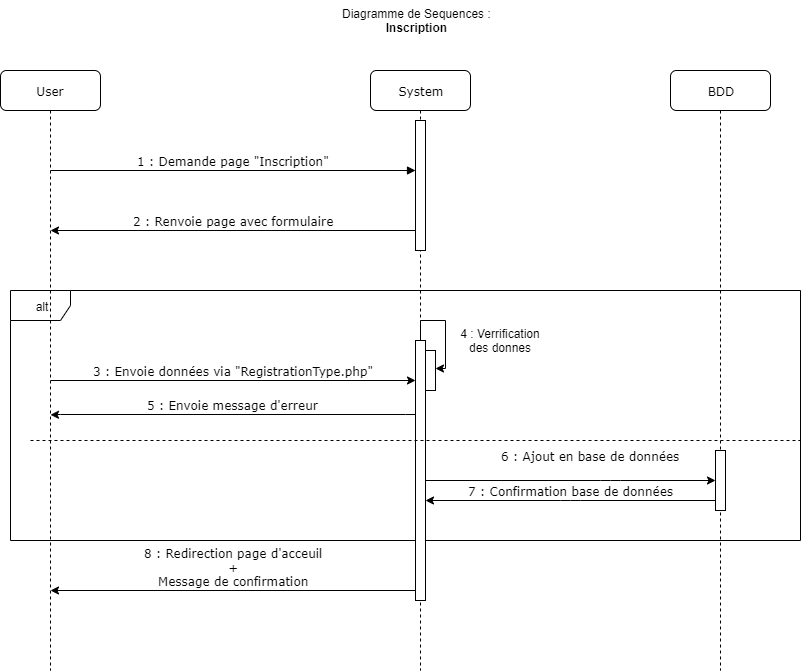

The diagram above was exported from draw.io. Its source (the exported page's mxGraphModel, read from the mxfile embedded in the PNG):
<mxGraphModel dx="1072" dy="792" grid="1" gridSize="10" guides="1" tooltips="1" connect="1" arrows="1" fold="1" page="1" pageScale="1" pageWidth="1100" pageHeight="850" background="#ffffff" math="0" shadow="0">
  <root>
    <mxCell id="0" />
    <mxCell id="1" parent="0" />
    <mxCell id="iVb1Nu-RLqh_Ps4pL5e1-4" value="alt" style="shape=umlFrame;whiteSpace=wrap;html=1;" parent="1" vertex="1">
      <mxGeometry x="110" y="300" width="790" height="250" as="geometry" />
    </mxCell>
    <mxCell id="7baba1c4bc27f4b0-2" value="System" style="shape=umlLifeline;perimeter=lifelinePerimeter;whiteSpace=wrap;html=1;container=1;collapsible=0;recursiveResize=0;outlineConnect=0;rounded=1;shadow=0;comic=0;labelBackgroundColor=none;strokeWidth=1;fontFamily=Verdana;fontSize=12;align=center;" parent="1" vertex="1">
      <mxGeometry x="470" y="80" width="100" height="600" as="geometry" />
    </mxCell>
    <mxCell id="7baba1c4bc27f4b0-10" value="" style="html=1;points=[];perimeter=orthogonalPerimeter;rounded=0;shadow=0;comic=0;labelBackgroundColor=none;strokeWidth=1;fontFamily=Verdana;fontSize=12;align=center;" parent="7baba1c4bc27f4b0-2" vertex="1">
      <mxGeometry x="45" y="50" width="10" height="130" as="geometry" />
    </mxCell>
    <mxCell id="iVb1Nu-RLqh_Ps4pL5e1-6" value="" style="html=1;points=[];perimeter=orthogonalPerimeter;rounded=0;shadow=0;comic=0;labelBackgroundColor=none;strokeWidth=1;fontFamily=Verdana;fontSize=12;align=center;" parent="7baba1c4bc27f4b0-2" vertex="1">
      <mxGeometry x="45" y="270" width="10" height="260" as="geometry" />
    </mxCell>
    <mxCell id="7baba1c4bc27f4b0-3" value="BDD" style="shape=umlLifeline;perimeter=lifelinePerimeter;whiteSpace=wrap;html=1;container=1;collapsible=0;recursiveResize=0;outlineConnect=0;rounded=1;shadow=0;comic=0;labelBackgroundColor=none;strokeWidth=1;fontFamily=Verdana;fontSize=12;align=center;" parent="1" vertex="1">
      <mxGeometry x="770" y="80" width="100" height="600" as="geometry" />
    </mxCell>
    <mxCell id="7baba1c4bc27f4b0-13" value="" style="html=1;points=[];perimeter=orthogonalPerimeter;rounded=0;shadow=0;comic=0;labelBackgroundColor=none;strokeWidth=1;fontFamily=Verdana;fontSize=12;align=center;" parent="7baba1c4bc27f4b0-3" vertex="1">
      <mxGeometry x="45" y="380" width="10" height="60" as="geometry" />
    </mxCell>
    <mxCell id="7baba1c4bc27f4b0-8" value="User" style="shape=umlLifeline;perimeter=lifelinePerimeter;whiteSpace=wrap;html=1;container=1;collapsible=0;recursiveResize=0;outlineConnect=0;rounded=1;shadow=0;comic=0;labelBackgroundColor=none;strokeWidth=1;fontFamily=Verdana;fontSize=12;align=center;" parent="1" vertex="1">
      <mxGeometry x="100" y="80" width="100" height="600" as="geometry" />
    </mxCell>
    <mxCell id="7baba1c4bc27f4b0-20" value="1 : Demande page &quot;Inscription&quot;" style="html=1;verticalAlign=bottom;endArrow=block;labelBackgroundColor=none;fontFamily=Verdana;fontSize=12;edgeStyle=elbowEdgeStyle;elbow=vertical;" parent="1" target="7baba1c4bc27f4b0-10" edge="1">
      <mxGeometry relative="1" as="geometry">
        <mxPoint x="150" y="180" as="sourcePoint" />
        <mxPoint x="280" y="180" as="targetPoint" />
      </mxGeometry>
    </mxCell>
    <mxCell id="iVb1Nu-RLqh_Ps4pL5e1-3" value="2 : Renvoie page avec formulaire" style="html=1;verticalAlign=bottom;endArrow=none;labelBackgroundColor=none;fontFamily=Verdana;fontSize=12;edgeStyle=elbowEdgeStyle;elbow=vertical;startArrow=classic;startFill=1;endFill=0;" parent="1" edge="1">
      <mxGeometry relative="1" as="geometry">
        <mxPoint x="150" y="240" as="sourcePoint" />
        <mxPoint x="515" y="240" as="targetPoint" />
      </mxGeometry>
    </mxCell>
    <mxCell id="iVb1Nu-RLqh_Ps4pL5e1-5" value="3 : Envoie données via &quot;RegistrationType.php&quot;" style="html=1;verticalAlign=bottom;endArrow=classic;labelBackgroundColor=none;fontFamily=Verdana;fontSize=12;edgeStyle=elbowEdgeStyle;elbow=vertical;startArrow=none;startFill=0;endFill=1;" parent="1" edge="1">
      <mxGeometry relative="1" as="geometry">
        <mxPoint x="150" y="390" as="sourcePoint" />
        <mxPoint x="515" y="390" as="targetPoint" />
      </mxGeometry>
    </mxCell>
    <mxCell id="iVb1Nu-RLqh_Ps4pL5e1-10" value="5 : Envoie message d'erreur" style="html=1;verticalAlign=bottom;endArrow=none;labelBackgroundColor=none;fontFamily=Verdana;fontSize=12;edgeStyle=elbowEdgeStyle;elbow=vertical;startArrow=classic;startFill=1;endFill=0;" parent="1" edge="1">
      <mxGeometry relative="1" as="geometry">
        <mxPoint x="150" y="424.29" as="sourcePoint" />
        <mxPoint x="515" y="424.29" as="targetPoint" />
      </mxGeometry>
    </mxCell>
    <mxCell id="iVb1Nu-RLqh_Ps4pL5e1-12" value="8 : Redirection page d'acceuil&lt;br&gt;+&lt;br&gt;Message de confirmation" style="html=1;verticalAlign=bottom;endArrow=none;labelBackgroundColor=none;fontFamily=Verdana;fontSize=12;edgeStyle=elbowEdgeStyle;elbow=vertical;startArrow=classic;startFill=1;endFill=0;" parent="1" edge="1">
      <mxGeometry relative="1" as="geometry">
        <mxPoint x="150" y="600" as="sourcePoint" />
        <mxPoint x="515" y="600" as="targetPoint" />
      </mxGeometry>
    </mxCell>
    <mxCell id="iVb1Nu-RLqh_Ps4pL5e1-13" value="Diagramme de Sequences :&lt;br&gt;&lt;div style=&quot;text-align: center&quot;&gt;&lt;span&gt;&lt;b&gt;Inscription&lt;/b&gt;&lt;/span&gt;&lt;/div&gt;" style="text;html=1;" parent="1" vertex="1">
      <mxGeometry x="440" y="10" width="180" height="40" as="geometry" />
    </mxCell>
    <mxCell id="oGswtRd152JvWVccDxA1-3" value="6 : Ajout en base de données" style="html=1;verticalAlign=bottom;endArrow=classic;labelBackgroundColor=none;fontFamily=Verdana;fontSize=12;edgeStyle=elbowEdgeStyle;elbow=vertical;startArrow=none;startFill=0;endFill=1;" parent="1" source="iVb1Nu-RLqh_Ps4pL5e1-6" edge="1">
      <mxGeometry x="0.2759" y="25" relative="1" as="geometry">
        <mxPoint x="530" y="540" as="sourcePoint" />
        <mxPoint x="815" y="490" as="targetPoint" />
        <Array as="points">
          <mxPoint x="710" y="490" />
        </Array>
        <mxPoint x="-20" y="10" as="offset" />
      </mxGeometry>
    </mxCell>
    <mxCell id="oGswtRd152JvWVccDxA1-9" value="" style="html=1;points=[];perimeter=orthogonalPerimeter;rounded=0;shadow=0;comic=0;labelBackgroundColor=none;strokeWidth=1;fontFamily=Verdana;fontSize=12;align=center;" parent="1" vertex="1">
      <mxGeometry x="525" y="360" width="10" height="40" as="geometry" />
    </mxCell>
    <mxCell id="oGswtRd152JvWVccDxA1-10" style="edgeStyle=orthogonalEdgeStyle;rounded=0;orthogonalLoop=1;jettySize=auto;html=1;entryX=0.989;entryY=0.448;entryDx=0;entryDy=0;entryPerimeter=0;startArrow=none;startFill=0;endArrow=classic;endFill=1;" parent="1" source="iVb1Nu-RLqh_Ps4pL5e1-6" target="oGswtRd152JvWVccDxA1-9" edge="1">
      <mxGeometry relative="1" as="geometry">
        <Array as="points">
          <mxPoint x="520" y="330" />
          <mxPoint x="545" y="330" />
          <mxPoint x="545" y="378" />
        </Array>
      </mxGeometry>
    </mxCell>
    <mxCell id="oGswtRd152JvWVccDxA1-11" value="4 : Verrification des donnes" style="text;html=1;strokeColor=none;fillColor=none;align=center;verticalAlign=middle;whiteSpace=wrap;rounded=0;" parent="1" vertex="1">
      <mxGeometry x="550" y="330" width="100" height="40" as="geometry" />
    </mxCell>
    <mxCell id="zOOPaLSH5qBK3YTKCQxd-1" value="7 : Confirmation base de données" style="html=1;verticalAlign=bottom;endArrow=none;labelBackgroundColor=none;fontFamily=Verdana;fontSize=12;edgeStyle=elbowEdgeStyle;elbow=vertical;startArrow=classic;startFill=1;endFill=0;" parent="1" edge="1">
      <mxGeometry relative="1" as="geometry">
        <mxPoint x="525" y="510" as="sourcePoint" />
        <mxPoint x="815" y="510" as="targetPoint" />
      </mxGeometry>
    </mxCell>
    <mxCell id="fQT5JwGg6BXFdRRJ0PmC-2" value="" style="endArrow=none;dashed=1;html=1;" parent="1" edge="1">
      <mxGeometry width="50" height="50" relative="1" as="geometry">
        <mxPoint x="130" y="450" as="sourcePoint" />
        <mxPoint x="900" y="450" as="targetPoint" />
      </mxGeometry>
    </mxCell>
  </root>
</mxGraphModel>